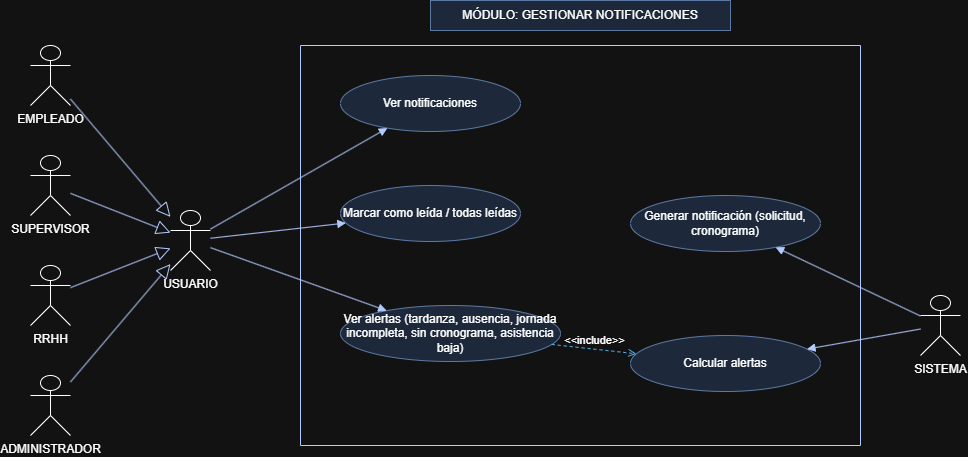

The diagram above was exported from draw.io. Its source (the exported page's mxGraphModel, read from the mxfile embedded in the PNG):
<mxGraphModel dx="1837" dy="1018" grid="0" gridSize="10" guides="1" tooltips="1" connect="1" arrows="1" fold="1" page="1" pageScale="1" pageWidth="827" pageHeight="1169" math="0" shadow="0">
  <root>
    <mxCell id="0" />
    <mxCell id="1" parent="0" />
    <mxCell id="c1" parent="1" style="text;html=1;align=center;verticalAlign=middle;whiteSpace=wrap;rounded=0;fillColor=#dae8fc;strokeColor=#6c8ebf;" value="MÓDULO: GESTIONAR NOTIFICACIONES" vertex="1">
      <mxGeometry height="30" width="300" x="420" y="65" as="geometry" />
    </mxCell>
    <mxCell id="c2" parent="1" style="swimlane;startSize=0;fillColor=#0050ef;fontColor=#ffffff;strokeColor=#001DBC;" value="" vertex="1">
      <mxGeometry height="400" width="560" x="290" y="110" as="geometry" />
    </mxCell>
    <mxCell id="c3" parent="c2" style="ellipse;whiteSpace=wrap;html=1;fillColor=#dae8fc;strokeColor=#6c8ebf;" value="Ver notificaciones" vertex="1">
      <mxGeometry height="56" width="180" x="40" y="30" as="geometry" />
    </mxCell>
    <mxCell id="c4" parent="c2" style="ellipse;whiteSpace=wrap;html=1;fillColor=#dae8fc;strokeColor=#6c8ebf;" value="Marcar como leída / todas leídas" vertex="1">
      <mxGeometry height="56" width="180" x="40" y="140" as="geometry" />
    </mxCell>
    <mxCell id="c5" parent="c2" style="ellipse;whiteSpace=wrap;html=1;fillColor=#dae8fc;strokeColor=#6c8ebf;" value="Ver alertas (tardanza, ausencia, jornada incompleta, sin cronograma, asistencia baja)" vertex="1">
      <mxGeometry height="56" width="220" x="40" y="260" as="geometry" />
    </mxCell>
    <mxCell id="c6" parent="c2" style="ellipse;whiteSpace=wrap;html=1;fillColor=#dae8fc;strokeColor=#6c8ebf;" value="Generar notificación (solicitud, cronograma)" vertex="1">
      <mxGeometry height="56" width="190" x="330" y="150" as="geometry" />
    </mxCell>
    <mxCell id="c7" parent="c2" style="ellipse;whiteSpace=wrap;html=1;fillColor=#dae8fc;strokeColor=#6c8ebf;" value="Calcular alertas" vertex="1">
      <mxGeometry height="56" width="190" x="330" y="290" as="geometry" />
    </mxCell>
    <mxCell id="c8" parent="1" style="shape=umlActor;verticalLabelPosition=bottom;verticalAlign=top;html=1;outlineConnect=0;" value="EMPLEADO" vertex="1">
      <mxGeometry height="60" width="40" x="20" y="110" as="geometry" />
    </mxCell>
    <mxCell id="c9" parent="1" style="shape=umlActor;verticalLabelPosition=bottom;verticalAlign=top;html=1;outlineConnect=0;" value="SUPERVISOR" vertex="1">
      <mxGeometry height="60" width="40" x="20" y="220" as="geometry" />
    </mxCell>
    <mxCell id="c10" parent="1" style="shape=umlActor;verticalLabelPosition=bottom;verticalAlign=top;html=1;outlineConnect=0;" value="RRHH" vertex="1">
      <mxGeometry height="60" width="40" x="20" y="330" as="geometry" />
    </mxCell>
    <mxCell id="c11" parent="1" style="shape=umlActor;verticalLabelPosition=bottom;verticalAlign=top;html=1;outlineConnect=0;" value="ADMINISTRADOR" vertex="1">
      <mxGeometry height="60" width="40" x="20" y="440" as="geometry" />
    </mxCell>
    <mxCell id="c12" parent="1" style="shape=umlActor;verticalLabelPosition=bottom;verticalAlign=top;html=1;outlineConnect=0;" value="USUARIO" vertex="1">
      <mxGeometry height="60" width="40" x="160" y="275" as="geometry" />
    </mxCell>
    <mxCell id="c13" parent="1" style="shape=umlActor;verticalLabelPosition=bottom;verticalAlign=top;html=1;outlineConnect=0;" value="SISTEMA" vertex="1">
      <mxGeometry height="60" width="40" x="910" y="360" as="geometry" />
    </mxCell>
    <mxCell id="e14" edge="1" parent="1" source="c12" style="html=1;verticalAlign=bottom;endArrow=block;curved=0;rounded=0;fillColor=#0050ef;strokeColor=#001DBC;" target="c3" value="">
      <mxGeometry relative="1" as="geometry" />
    </mxCell>
    <mxCell id="e15" edge="1" parent="1" source="c12" style="html=1;verticalAlign=bottom;endArrow=block;curved=0;rounded=0;fillColor=#0050ef;strokeColor=#001DBC;" target="c4" value="">
      <mxGeometry relative="1" as="geometry" />
    </mxCell>
    <mxCell id="e16" edge="1" parent="1" source="c12" style="html=1;verticalAlign=bottom;endArrow=block;curved=0;rounded=0;fillColor=#0050ef;strokeColor=#001DBC;" target="c5" value="">
      <mxGeometry relative="1" as="geometry" />
    </mxCell>
    <mxCell id="e17" edge="1" parent="1" source="c13" style="html=1;verticalAlign=bottom;endArrow=block;curved=0;rounded=0;fillColor=#0050ef;strokeColor=#001DBC;" target="c6" value="">
      <mxGeometry relative="1" as="geometry" />
    </mxCell>
    <mxCell id="e18" edge="1" parent="1" source="c13" style="html=1;verticalAlign=bottom;endArrow=block;curved=0;rounded=0;fillColor=#0050ef;strokeColor=#001DBC;" target="c7" value="">
      <mxGeometry relative="1" as="geometry" />
    </mxCell>
    <mxCell id="e19" edge="1" parent="1" source="c8" style="endArrow=block;endFill=0;html=1;rounded=0;fillColor=#0050ef;strokeColor=#001DBC;endSize=12;" target="c12" value="">
      <mxGeometry relative="1" as="geometry" />
    </mxCell>
    <mxCell id="e20" edge="1" parent="1" source="c9" style="endArrow=block;endFill=0;html=1;rounded=0;fillColor=#0050ef;strokeColor=#001DBC;endSize=12;" target="c12" value="">
      <mxGeometry relative="1" as="geometry" />
    </mxCell>
    <mxCell id="e21" edge="1" parent="1" source="c10" style="endArrow=block;endFill=0;html=1;rounded=0;fillColor=#0050ef;strokeColor=#001DBC;endSize=12;" target="c12" value="">
      <mxGeometry relative="1" as="geometry" />
    </mxCell>
    <mxCell id="e22" edge="1" parent="1" source="c11" style="endArrow=block;endFill=0;html=1;rounded=0;fillColor=#0050ef;strokeColor=#001DBC;endSize=12;" target="c12" value="">
      <mxGeometry relative="1" as="geometry" />
    </mxCell>
    <mxCell id="e23" edge="1" parent="1" source="c5" style="html=1;verticalAlign=bottom;labelBackgroundColor=none;endArrow=open;endFill=0;dashed=1;rounded=0;fillColor=#1ba1e2;strokeColor=#006EAF;" target="c7" value="&amp;lt;&amp;lt;include&amp;gt;&amp;gt;">
      <mxGeometry relative="1" as="geometry" />
    </mxCell>
  </root>
</mxGraphModel>